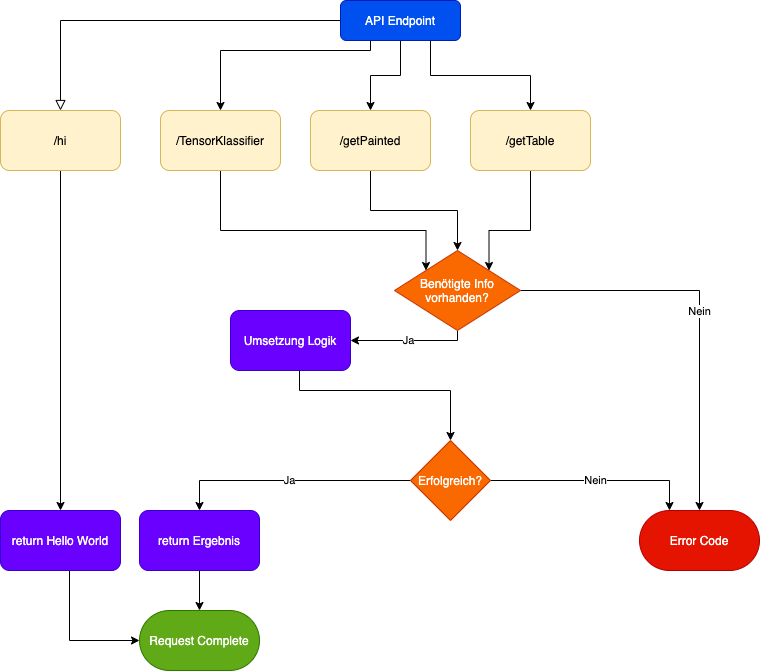

The diagram above was exported from draw.io. Its source (the exported page's mxGraphModel, read from the mxfile embedded in the PNG):
<mxGraphModel dx="1426" dy="905" grid="1" gridSize="10" guides="1" tooltips="1" connect="1" arrows="1" fold="1" page="1" pageScale="1" pageWidth="827" pageHeight="1169" math="0" shadow="0">
  <root>
    <mxCell id="WIyWlLk6GJQsqaUBKTNV-0" />
    <mxCell id="WIyWlLk6GJQsqaUBKTNV-1" parent="WIyWlLk6GJQsqaUBKTNV-0" />
    <mxCell id="WIyWlLk6GJQsqaUBKTNV-2" value="" style="rounded=0;html=1;jettySize=auto;orthogonalLoop=1;fontSize=11;endArrow=block;endFill=0;endSize=8;strokeWidth=1;shadow=0;labelBackgroundColor=none;edgeStyle=orthogonalEdgeStyle;entryX=0.5;entryY=0;entryDx=0;entryDy=0;" parent="WIyWlLk6GJQsqaUBKTNV-1" source="WIyWlLk6GJQsqaUBKTNV-3" target="iTUNOlp9dJohGbLKh_sN-8" edge="1">
      <mxGeometry relative="1" as="geometry">
        <mxPoint x="90.00000000000045" y="170.00000000000023" as="targetPoint" />
      </mxGeometry>
    </mxCell>
    <mxCell id="iTUNOlp9dJohGbLKh_sN-29" style="edgeStyle=orthogonalEdgeStyle;rounded=0;orthogonalLoop=1;jettySize=auto;html=1;entryX=0.5;entryY=0;entryDx=0;entryDy=0;fontColor=#000000;exitX=0.25;exitY=1;exitDx=0;exitDy=0;" edge="1" parent="WIyWlLk6GJQsqaUBKTNV-1" source="WIyWlLk6GJQsqaUBKTNV-3" target="iTUNOlp9dJohGbLKh_sN-10">
      <mxGeometry relative="1" as="geometry">
        <Array as="points">
          <mxPoint x="400" y="70" />
          <mxPoint x="250" y="70" />
        </Array>
      </mxGeometry>
    </mxCell>
    <mxCell id="iTUNOlp9dJohGbLKh_sN-30" style="edgeStyle=orthogonalEdgeStyle;rounded=0;orthogonalLoop=1;jettySize=auto;html=1;exitX=0.75;exitY=1;exitDx=0;exitDy=0;fontColor=#000000;" edge="1" parent="WIyWlLk6GJQsqaUBKTNV-1" source="WIyWlLk6GJQsqaUBKTNV-3" target="iTUNOlp9dJohGbLKh_sN-25">
      <mxGeometry relative="1" as="geometry" />
    </mxCell>
    <mxCell id="iTUNOlp9dJohGbLKh_sN-31" style="edgeStyle=orthogonalEdgeStyle;rounded=0;orthogonalLoop=1;jettySize=auto;html=1;exitX=0.5;exitY=1;exitDx=0;exitDy=0;entryX=0.5;entryY=0;entryDx=0;entryDy=0;fontColor=#000000;" edge="1" parent="WIyWlLk6GJQsqaUBKTNV-1" source="WIyWlLk6GJQsqaUBKTNV-3" target="iTUNOlp9dJohGbLKh_sN-26">
      <mxGeometry relative="1" as="geometry" />
    </mxCell>
    <mxCell id="WIyWlLk6GJQsqaUBKTNV-3" value="API Endpoint" style="rounded=1;whiteSpace=wrap;html=1;fontSize=12;glass=0;strokeWidth=1;shadow=0;fillColor=#0050ef;strokeColor=#001DBC;fontColor=#ffffff;" parent="WIyWlLk6GJQsqaUBKTNV-1" vertex="1">
      <mxGeometry x="370" y="20" width="120" height="40" as="geometry" />
    </mxCell>
    <mxCell id="iTUNOlp9dJohGbLKh_sN-6" style="edgeStyle=orthogonalEdgeStyle;rounded=0;orthogonalLoop=1;jettySize=auto;html=1;entryX=0.5;entryY=0;entryDx=0;entryDy=0;exitX=0.5;exitY=1;exitDx=0;exitDy=0;" edge="1" parent="WIyWlLk6GJQsqaUBKTNV-1" source="iTUNOlp9dJohGbLKh_sN-8" target="iTUNOlp9dJohGbLKh_sN-5">
      <mxGeometry relative="1" as="geometry">
        <mxPoint x="90" y="250" as="sourcePoint" />
      </mxGeometry>
    </mxCell>
    <mxCell id="iTUNOlp9dJohGbLKh_sN-2" value="Request Complete" style="rounded=1;whiteSpace=wrap;html=1;arcSize=50;fillColor=#60a917;strokeColor=#2D7600;fontColor=#ffffff;" vertex="1" parent="WIyWlLk6GJQsqaUBKTNV-1">
      <mxGeometry x="169" y="630" width="120" height="60" as="geometry" />
    </mxCell>
    <mxCell id="iTUNOlp9dJohGbLKh_sN-7" style="edgeStyle=orthogonalEdgeStyle;rounded=0;orthogonalLoop=1;jettySize=auto;html=1;entryX=0;entryY=0.5;entryDx=0;entryDy=0;" edge="1" parent="WIyWlLk6GJQsqaUBKTNV-1" source="iTUNOlp9dJohGbLKh_sN-5" target="iTUNOlp9dJohGbLKh_sN-2">
      <mxGeometry relative="1" as="geometry">
        <Array as="points">
          <mxPoint x="99" y="660" />
        </Array>
      </mxGeometry>
    </mxCell>
    <mxCell id="iTUNOlp9dJohGbLKh_sN-5" value="&lt;span style=&quot;font-family: &amp;#34;helvetica&amp;#34; ; font-size: 12px ; font-style: normal ; font-weight: 400 ; letter-spacing: normal ; text-align: center ; text-indent: 0px ; text-transform: none ; word-spacing: 0px ; display: inline ; float: none&quot;&gt;return Hello World&lt;/span&gt;" style="rounded=1;whiteSpace=wrap;html=1;fillColor=#6a00ff;strokeColor=#3700CC;fontColor=#ffffff;" vertex="1" parent="WIyWlLk6GJQsqaUBKTNV-1">
      <mxGeometry x="30" y="530" width="120" height="60" as="geometry" />
    </mxCell>
    <mxCell id="iTUNOlp9dJohGbLKh_sN-8" value="/hi" style="rounded=1;whiteSpace=wrap;html=1;fillColor=#fff2cc;strokeColor=#d6b656;" vertex="1" parent="WIyWlLk6GJQsqaUBKTNV-1">
      <mxGeometry x="30" y="130" width="120" height="60" as="geometry" />
    </mxCell>
    <mxCell id="iTUNOlp9dJohGbLKh_sN-12" style="edgeStyle=orthogonalEdgeStyle;rounded=0;orthogonalLoop=1;jettySize=auto;html=1;entryX=0;entryY=0;entryDx=0;entryDy=0;" edge="1" parent="WIyWlLk6GJQsqaUBKTNV-1" source="iTUNOlp9dJohGbLKh_sN-10" target="iTUNOlp9dJohGbLKh_sN-11">
      <mxGeometry relative="1" as="geometry">
        <Array as="points">
          <mxPoint x="250" y="250" />
          <mxPoint x="456" y="250" />
        </Array>
      </mxGeometry>
    </mxCell>
    <mxCell id="iTUNOlp9dJohGbLKh_sN-10" value="/TensorKlassifier" style="rounded=1;whiteSpace=wrap;html=1;fillColor=#fff2cc;strokeColor=#d6b656;" vertex="1" parent="WIyWlLk6GJQsqaUBKTNV-1">
      <mxGeometry x="190" y="130" width="120" height="60" as="geometry" />
    </mxCell>
    <mxCell id="iTUNOlp9dJohGbLKh_sN-14" value="Nein" style="edgeStyle=orthogonalEdgeStyle;rounded=0;orthogonalLoop=1;jettySize=auto;html=1;entryX=0.5;entryY=0;entryDx=0;entryDy=0;" edge="1" parent="WIyWlLk6GJQsqaUBKTNV-1" source="iTUNOlp9dJohGbLKh_sN-11" target="iTUNOlp9dJohGbLKh_sN-13">
      <mxGeometry relative="1" as="geometry" />
    </mxCell>
    <mxCell id="iTUNOlp9dJohGbLKh_sN-16" value="Ja" style="edgeStyle=orthogonalEdgeStyle;rounded=0;orthogonalLoop=1;jettySize=auto;html=1;entryX=1;entryY=0.5;entryDx=0;entryDy=0;exitX=0.5;exitY=1;exitDx=0;exitDy=0;" edge="1" parent="WIyWlLk6GJQsqaUBKTNV-1" source="iTUNOlp9dJohGbLKh_sN-11" target="iTUNOlp9dJohGbLKh_sN-15">
      <mxGeometry relative="1" as="geometry">
        <Array as="points">
          <mxPoint x="487" y="360" />
        </Array>
      </mxGeometry>
    </mxCell>
    <mxCell id="iTUNOlp9dJohGbLKh_sN-11" value="Benötigte Info vorhanden?" style="rhombus;whiteSpace=wrap;html=1;fillColor=#fa6800;strokeColor=#C73500;fontColor=#ffffff;" vertex="1" parent="WIyWlLk6GJQsqaUBKTNV-1">
      <mxGeometry x="424" y="270" width="126" height="80" as="geometry" />
    </mxCell>
    <mxCell id="iTUNOlp9dJohGbLKh_sN-13" value="Error Code" style="rounded=1;whiteSpace=wrap;html=1;arcSize=50;fillColor=#e51400;strokeColor=#B20000;fontColor=#ffffff;" vertex="1" parent="WIyWlLk6GJQsqaUBKTNV-1">
      <mxGeometry x="669" y="530" width="120" height="60" as="geometry" />
    </mxCell>
    <mxCell id="iTUNOlp9dJohGbLKh_sN-17" style="edgeStyle=orthogonalEdgeStyle;rounded=0;orthogonalLoop=1;jettySize=auto;html=1;" edge="1" parent="WIyWlLk6GJQsqaUBKTNV-1" source="iTUNOlp9dJohGbLKh_sN-15" target="iTUNOlp9dJohGbLKh_sN-18">
      <mxGeometry relative="1" as="geometry">
        <mxPoint x="329" y="460" as="targetPoint" />
        <Array as="points">
          <mxPoint x="329" y="410" />
          <mxPoint x="480" y="410" />
        </Array>
      </mxGeometry>
    </mxCell>
    <mxCell id="iTUNOlp9dJohGbLKh_sN-15" value="Umsetzung Logik" style="rounded=1;whiteSpace=wrap;html=1;fillColor=#6a00ff;strokeColor=#3700CC;fontColor=#ffffff;" vertex="1" parent="WIyWlLk6GJQsqaUBKTNV-1">
      <mxGeometry x="260" y="330" width="120" height="60" as="geometry" />
    </mxCell>
    <mxCell id="iTUNOlp9dJohGbLKh_sN-19" value="Ja" style="edgeStyle=orthogonalEdgeStyle;rounded=0;orthogonalLoop=1;jettySize=auto;html=1;entryX=0.5;entryY=0;entryDx=0;entryDy=0;" edge="1" parent="WIyWlLk6GJQsqaUBKTNV-1" source="iTUNOlp9dJohGbLKh_sN-18" target="iTUNOlp9dJohGbLKh_sN-20">
      <mxGeometry relative="1" as="geometry">
        <mxPoint x="229" y="630" as="targetPoint" />
        <Array as="points">
          <mxPoint x="229" y="500" />
        </Array>
      </mxGeometry>
    </mxCell>
    <mxCell id="iTUNOlp9dJohGbLKh_sN-22" value="Nein" style="edgeStyle=orthogonalEdgeStyle;rounded=0;orthogonalLoop=1;jettySize=auto;html=1;entryX=0.25;entryY=0;entryDx=0;entryDy=0;exitX=1;exitY=0.5;exitDx=0;exitDy=0;" edge="1" parent="WIyWlLk6GJQsqaUBKTNV-1" source="iTUNOlp9dJohGbLKh_sN-18" target="iTUNOlp9dJohGbLKh_sN-13">
      <mxGeometry relative="1" as="geometry">
        <Array as="points">
          <mxPoint x="699" y="500" />
        </Array>
      </mxGeometry>
    </mxCell>
    <mxCell id="iTUNOlp9dJohGbLKh_sN-18" value="Erfolgreich?" style="rhombus;whiteSpace=wrap;html=1;fillColor=#fa6800;strokeColor=#C73500;fontColor=#ffffff;" vertex="1" parent="WIyWlLk6GJQsqaUBKTNV-1">
      <mxGeometry x="440" y="460" width="80" height="80" as="geometry" />
    </mxCell>
    <mxCell id="iTUNOlp9dJohGbLKh_sN-21" style="edgeStyle=orthogonalEdgeStyle;rounded=0;orthogonalLoop=1;jettySize=auto;html=1;entryX=0.5;entryY=0;entryDx=0;entryDy=0;" edge="1" parent="WIyWlLk6GJQsqaUBKTNV-1" source="iTUNOlp9dJohGbLKh_sN-20" target="iTUNOlp9dJohGbLKh_sN-2">
      <mxGeometry relative="1" as="geometry" />
    </mxCell>
    <mxCell id="iTUNOlp9dJohGbLKh_sN-20" value="return Ergebnis" style="rounded=1;whiteSpace=wrap;html=1;fillColor=#6a00ff;strokeColor=#3700CC;fontColor=#ffffff;" vertex="1" parent="WIyWlLk6GJQsqaUBKTNV-1">
      <mxGeometry x="169" y="530" width="120" height="60" as="geometry" />
    </mxCell>
    <mxCell id="iTUNOlp9dJohGbLKh_sN-28" style="edgeStyle=orthogonalEdgeStyle;rounded=0;orthogonalLoop=1;jettySize=auto;html=1;entryX=1;entryY=0;entryDx=0;entryDy=0;fontColor=#000000;" edge="1" parent="WIyWlLk6GJQsqaUBKTNV-1" source="iTUNOlp9dJohGbLKh_sN-25" target="iTUNOlp9dJohGbLKh_sN-11">
      <mxGeometry relative="1" as="geometry">
        <Array as="points">
          <mxPoint x="560" y="250" />
          <mxPoint x="519" y="250" />
        </Array>
      </mxGeometry>
    </mxCell>
    <mxCell id="iTUNOlp9dJohGbLKh_sN-25" value="/getTable" style="rounded=1;whiteSpace=wrap;html=1;fillColor=#fff2cc;strokeColor=#d6b656;" vertex="1" parent="WIyWlLk6GJQsqaUBKTNV-1">
      <mxGeometry x="500" y="130" width="120" height="60" as="geometry" />
    </mxCell>
    <mxCell id="iTUNOlp9dJohGbLKh_sN-27" style="edgeStyle=orthogonalEdgeStyle;rounded=0;orthogonalLoop=1;jettySize=auto;html=1;entryX=0.5;entryY=0;entryDx=0;entryDy=0;fontColor=#000000;" edge="1" parent="WIyWlLk6GJQsqaUBKTNV-1" source="iTUNOlp9dJohGbLKh_sN-26" target="iTUNOlp9dJohGbLKh_sN-11">
      <mxGeometry relative="1" as="geometry" />
    </mxCell>
    <mxCell id="iTUNOlp9dJohGbLKh_sN-26" value="/getPainted" style="rounded=1;whiteSpace=wrap;html=1;fillColor=#fff2cc;strokeColor=#d6b656;" vertex="1" parent="WIyWlLk6GJQsqaUBKTNV-1">
      <mxGeometry x="340" y="130" width="120" height="60" as="geometry" />
    </mxCell>
  </root>
</mxGraphModel>